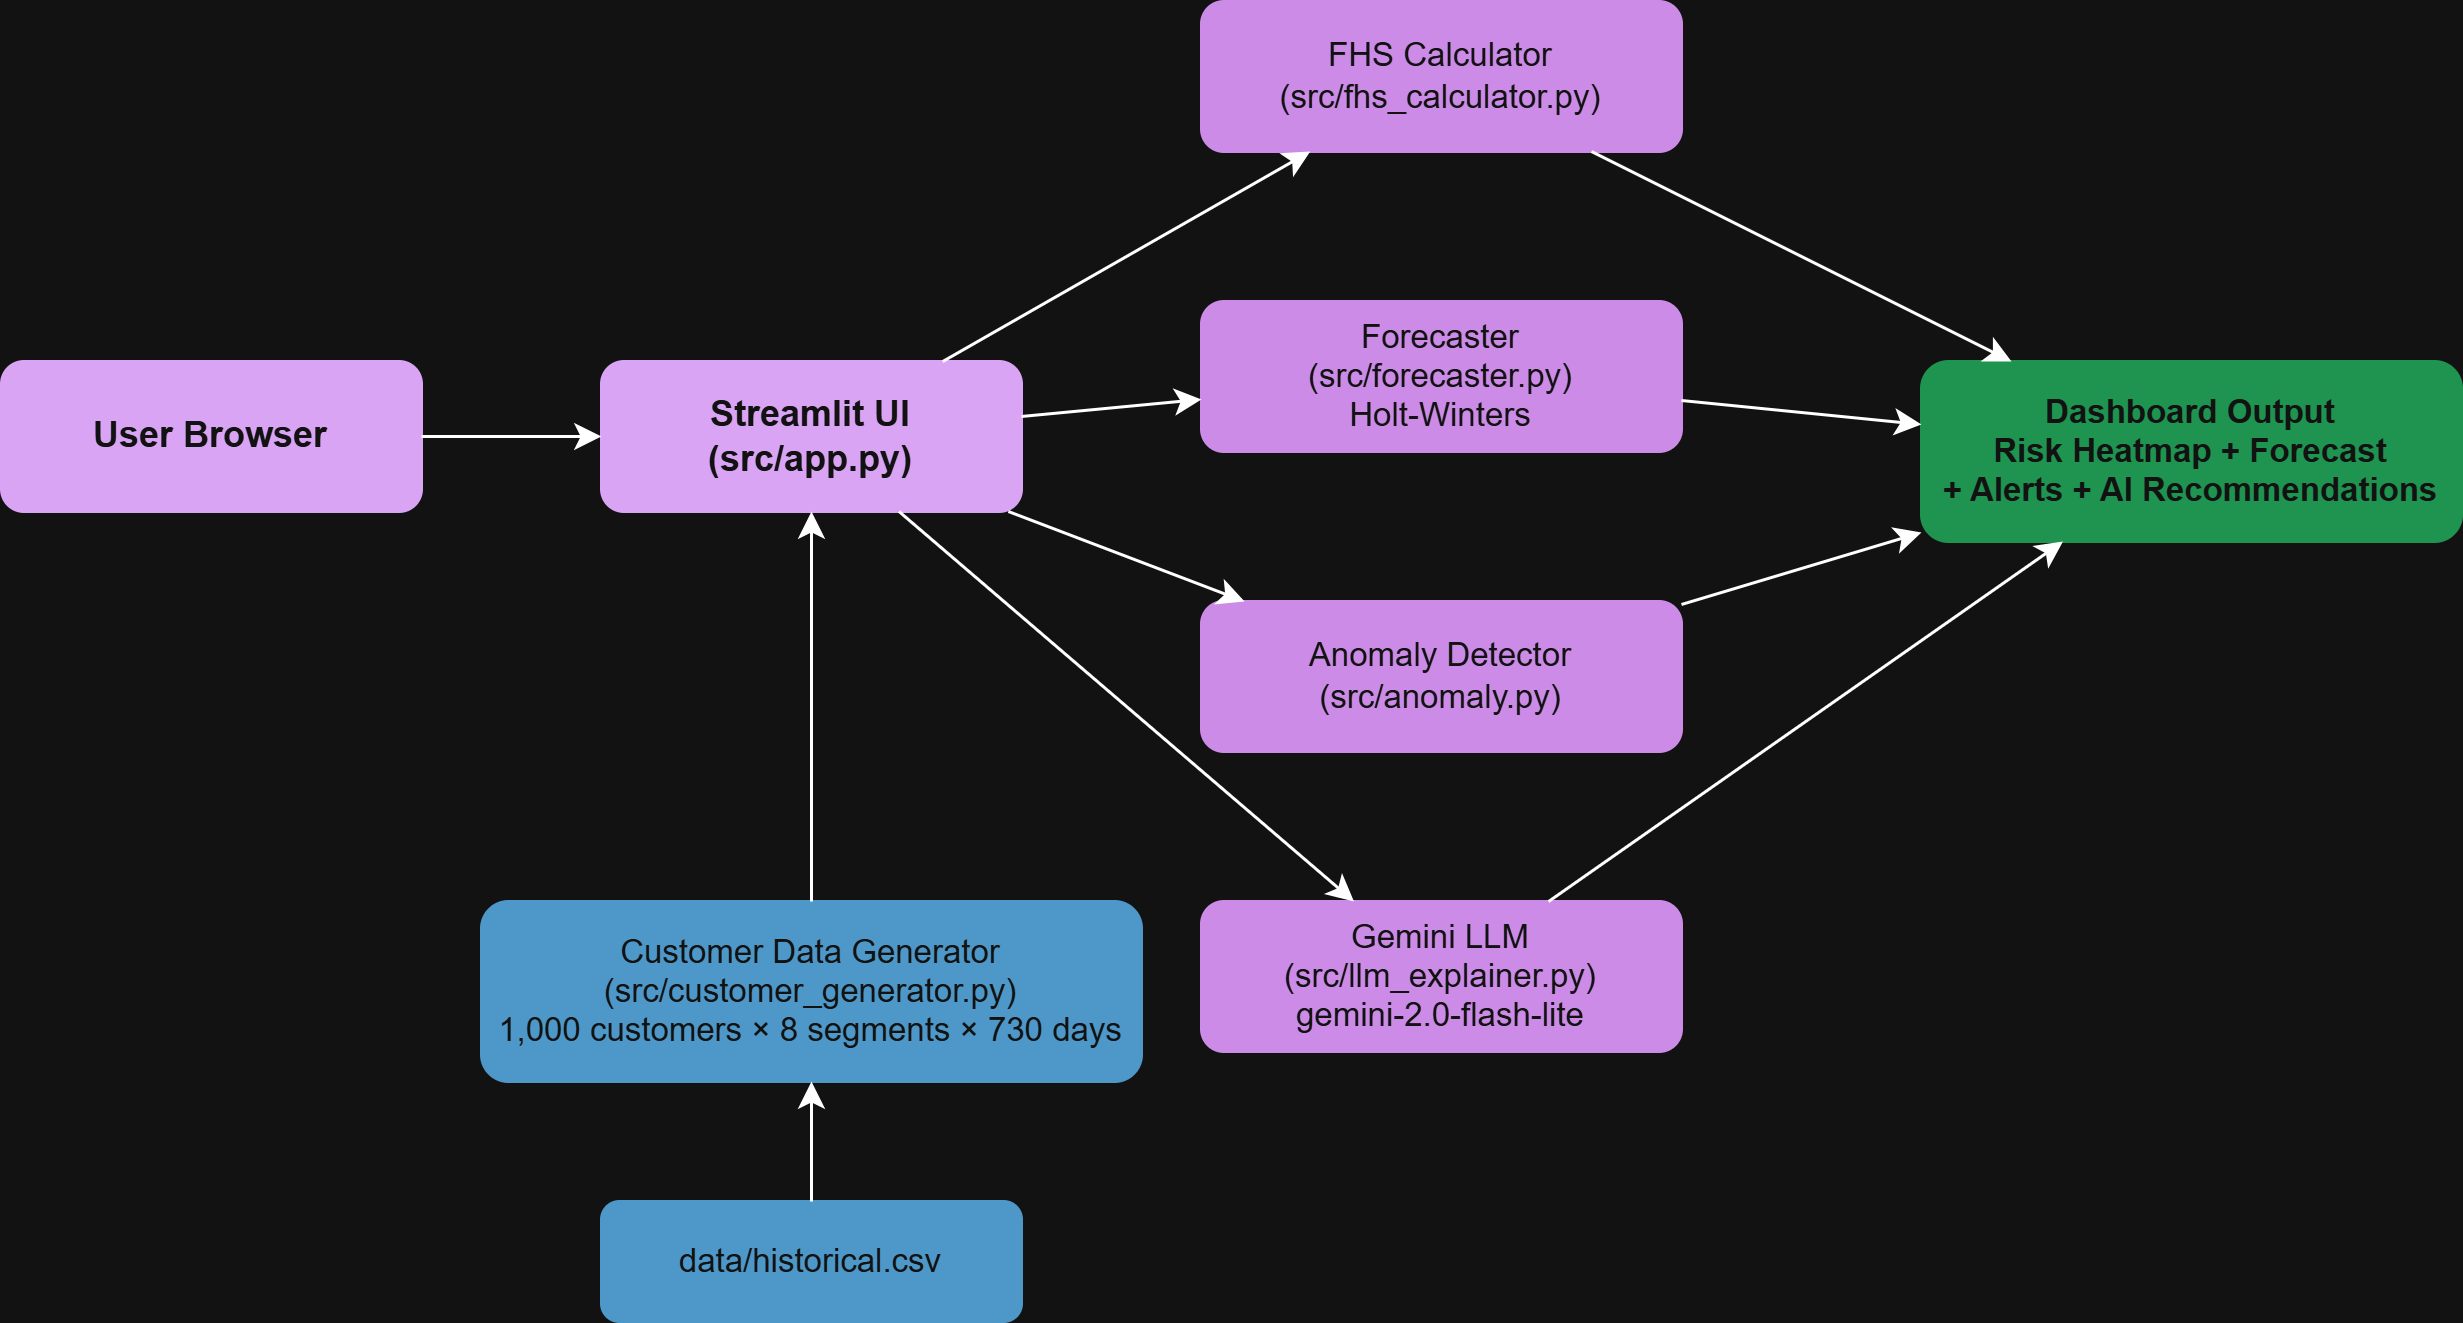

The diagram above was exported from draw.io. Its source (the exported page's mxGraphModel, read from the mxfile embedded in the PNG):
<mxGraphModel dx="891" dy="529" grid="1" gridSize="10" guides="1" tooltips="1" connect="1" arrows="1" fold="1" page="1" pageScale="1" pageWidth="850" pageHeight="1100" math="0" shadow="0">
  <root>
    <mxCell id="0" />
    <mxCell id="1" parent="0" />
    <mxCell id="2" parent="1" style="rounded=1;whiteSpace=wrap;html=1;fillColor=#6B2D8B;fontColor=#ffffff;strokeColor=#6B2D8B;fontStyle=1;fontSize=12;" value="User Browser" vertex="1">
      <mxGeometry height="50" width="140" x="40" y="200" as="geometry" />
    </mxCell>
    <mxCell id="3" parent="1" style="rounded=1;whiteSpace=wrap;html=1;fillColor=#6B2D8B;fontColor=#ffffff;strokeColor=#6B2D8B;fontStyle=1;fontSize=12;" value="Streamlit UI&#10;(src/app.py)" vertex="1">
      <mxGeometry height="50" width="140" x="240" y="200" as="geometry" />
    </mxCell>
    <mxCell id="4" parent="1" style="rounded=1;whiteSpace=wrap;html=1;fillColor=#8E44AD;fontColor=#ffffff;strokeColor=#8E44AD;fontSize=11;" value="FHS Calculator&#10;(src/fhs_calculator.py)" vertex="1">
      <mxGeometry height="50" width="160" x="440" y="80" as="geometry" />
    </mxCell>
    <mxCell id="5" parent="1" style="rounded=1;whiteSpace=wrap;html=1;fillColor=#8E44AD;fontColor=#ffffff;strokeColor=#8E44AD;fontSize=11;" value="Forecaster&#10;(src/forecaster.py)&#10;Holt-Winters" vertex="1">
      <mxGeometry height="50" width="160" x="440" y="180" as="geometry" />
    </mxCell>
    <mxCell id="6" parent="1" style="rounded=1;whiteSpace=wrap;html=1;fillColor=#8E44AD;fontColor=#ffffff;strokeColor=#8E44AD;fontSize=11;" value="Anomaly Detector&#10;(src/anomaly.py)" vertex="1">
      <mxGeometry height="50" width="160" x="440" y="280" as="geometry" />
    </mxCell>
    <mxCell id="7" parent="1" style="rounded=1;whiteSpace=wrap;html=1;fillColor=#8E44AD;fontColor=#ffffff;strokeColor=#8E44AD;fontSize=11;" value="Gemini LLM&#10;(src/llm_explainer.py)&#10;gemini-2.0-flash-lite" vertex="1">
      <mxGeometry height="50" width="160" x="440" y="380" as="geometry" />
    </mxCell>
    <mxCell id="8" parent="1" style="rounded=1;whiteSpace=wrap;html=1;fillColor=#27AE60;fontColor=#ffffff;strokeColor=#27AE60;fontStyle=1;fontSize=11;" value="Dashboard Output&#10;Risk Heatmap + Forecast&#10;+ Alerts + AI Recommendations" vertex="1">
      <mxGeometry height="60" width="180" x="680" y="200" as="geometry" />
    </mxCell>
    <mxCell id="9" parent="1" style="rounded=1;whiteSpace=wrap;html=1;fillColor=#2980B9;fontColor=#ffffff;strokeColor=#2980B9;fontSize=11;" value="Customer Data Generator&#10;(src/customer_generator.py)&#10;1,000 customers × 8 segments × 730 days" vertex="1">
      <mxGeometry height="60" width="220" x="200" y="380" as="geometry" />
    </mxCell>
    <mxCell id="10" parent="1" style="rounded=1;whiteSpace=wrap;html=1;fillColor=#2980B9;fontColor=#ffffff;strokeColor=#2980B9;fontSize=11;" value="data/historical.csv" vertex="1">
      <mxGeometry height="40" width="140" x="240" y="480" as="geometry" />
    </mxCell>
    <mxCell id="e1" edge="1" parent="1" source="2" target="3">
      <mxGeometry relative="1" as="geometry" />
    </mxCell>
    <mxCell id="e2" edge="1" parent="1" source="3" target="4">
      <mxGeometry relative="1" as="geometry" />
    </mxCell>
    <mxCell id="e3" edge="1" parent="1" source="3" target="5">
      <mxGeometry relative="1" as="geometry" />
    </mxCell>
    <mxCell id="e4" edge="1" parent="1" source="3" target="6">
      <mxGeometry relative="1" as="geometry" />
    </mxCell>
    <mxCell id="e5" edge="1" parent="1" source="3" target="7">
      <mxGeometry relative="1" as="geometry" />
    </mxCell>
    <mxCell id="e6" edge="1" parent="1" source="4" target="8">
      <mxGeometry relative="1" as="geometry" />
    </mxCell>
    <mxCell id="e7" edge="1" parent="1" source="5" target="8">
      <mxGeometry relative="1" as="geometry" />
    </mxCell>
    <mxCell id="e8" edge="1" parent="1" source="6" target="8">
      <mxGeometry relative="1" as="geometry" />
    </mxCell>
    <mxCell id="e9" edge="1" parent="1" source="7" target="8">
      <mxGeometry relative="1" as="geometry" />
    </mxCell>
    <mxCell id="e10" edge="1" parent="1" source="9" target="3">
      <mxGeometry relative="1" as="geometry" />
    </mxCell>
    <mxCell id="e11" edge="1" parent="1" source="10" target="9">
      <mxGeometry relative="1" as="geometry" />
    </mxCell>
  </root>
</mxGraphModel>